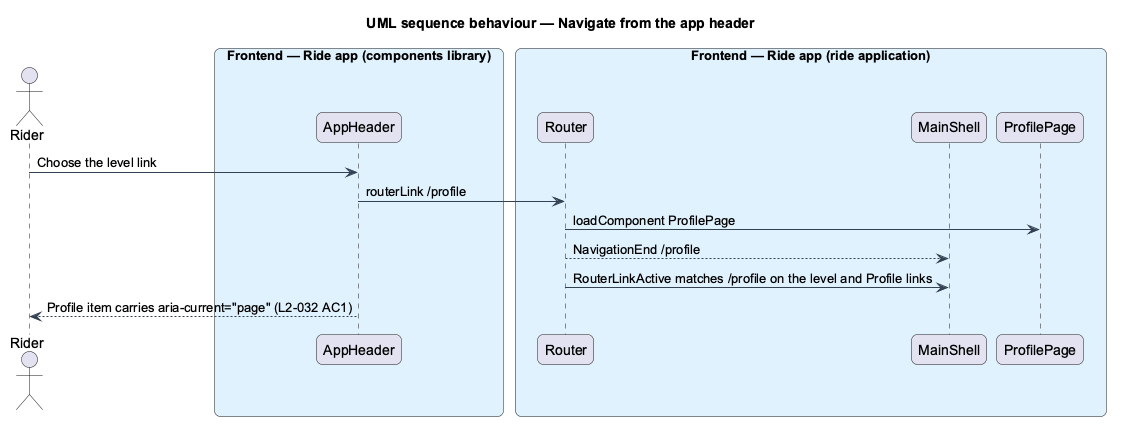

The diagram above was rendered by PlantUML. Its source (embedded in the PNG):
@startuml
title UML sequence behaviour — Navigate from the app header
skinparam backgroundColor #FFFFFF
skinparam shadowing false
skinparam roundcorner 12
skinparam defaultFontName Arial
skinparam ArrowColor #344054
skinparam rectangle {
  BorderColor #344054
  FontColor #101828
}
skinparam package {
  BorderColor #667085
  FontColor #101828
  BackgroundColor #F9FAFB
}
actor "Rider" as actor
box "Frontend — Ride app (components library)" #E0F2FE
  participant "AppHeader" as apphdr
end box
box "Frontend — Ride app (ride application)" #E0F2FE
  participant "Router" as router
  participant "MainShell" as shell
  participant "ProfilePage" as page
end box
actor -> apphdr : Choose the level link
apphdr -> router : routerLink /profile
router -> page : loadComponent ProfilePage
router --> shell : NavigationEnd /profile
router -> shell : RouterLinkActive matches /profile on the level and Profile links
apphdr --> actor : Profile item carries aria-current="page" (L2-032 AC1)
@enduml